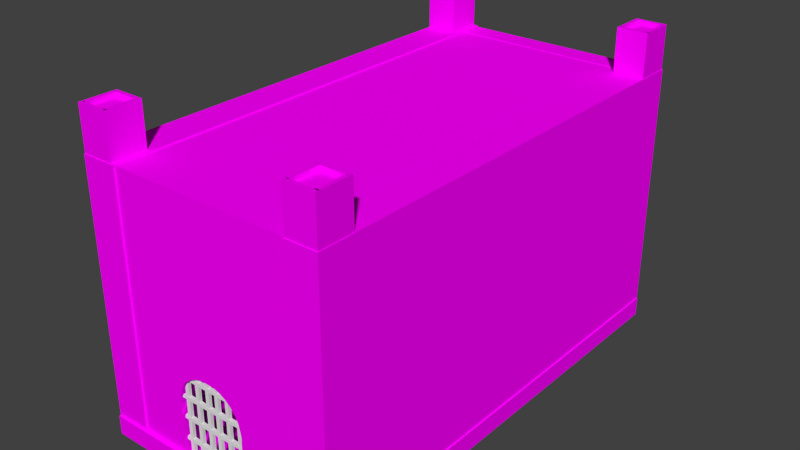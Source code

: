 # Source: Castle_2.blend  (saved by Blender 2.71.0; exported with 4.5.12 LTS)
import bpy
from mathutils import Matrix  # noqa: F401  (used for matrix-valued properties, if any)

bpy.ops.wm.read_factory_settings(use_empty=True)
scene = bpy.context.scene
scene.name = 'Scene'

# ---- collections
col_collection_1 = bpy.data.collections.new('Collection 1'); scene.collection.children.link(col_collection_1)

# ---- images (referenced by path relative to the original .blend; pixels are not part of the script)
import os
ASSET_DIR = os.environ.get("B2B_ASSET_DIR", "")  # directory of the original .blend (textures are referenced by path, not embedded)
HERE = os.path.dirname(os.path.abspath(__file__))  # packed textures are extracted next to this script under _unpacked/

def load_image(name, relpath, width, height, colorspace="sRGB"):
    """Load a texture the original file referenced (path relative to the .blend, or extracted next to this script)."""
    p = next((c for c in (os.path.join(HERE, relpath), os.path.join(ASSET_DIR, relpath)) if relpath and os.path.exists(c)), "")
    if p:
        img = bpy.data.images.load(p, check_existing=True)
        img.name = name
    else:  # same state as the original file: an image datablock whose file is absent (Cycles renders it pink)
        img = bpy.data.images.new(name, width, height)
        img.source = "FILE"
        img.filepath = "//" + (relpath or name)
    img.colorspace_settings.name = colorspace
    return img
img_weathered_wood_png = load_image('weathered wood.png', 'textures/weathered wood.png', 1024, 1024, 'sRGB')
img_stone_brick_png = load_image('stone brick.png', 'textures/stone brick.png', 1024, 1024, 'sRGB')
img_stained_cherry_wood_png = load_image('stained cherry wood.png', 'stained cherry wood.png', 1024, 1024, 'sRGB')
img_stone_brick_png_001 = load_image('stone brick.png.001', 'stone brick.png', 1024, 1024, 'sRGB')
img_stone_brick_png_002 = load_image('stone brick.png.002', 'stone brick.png', 1024, 1024, 'sRGB')
img_stained_cherry_wood_png_001 = load_image('stained cherry wood.png.001', 'stained cherry wood.png', 1024, 1024, 'sRGB')
img_stained_cherry_wood_png_002 = load_image('stained cherry wood.png.002', 'stained cherry wood.png', 1024, 1024, 'sRGB')
img_stained_cherry_wood_png_003 = load_image('stained cherry wood.png.003', 'stained cherry wood.png', 1024, 1024, 'sRGB')

# ---- materials (node trees are filled in below, after node groups)
mat_material_008 = bpy.data.materials.new('Material.008')
mat_material_008.alpha_threshold = 0.0
mat_material_008.roughness = 0.5
mat_material_008.line_color = (0.0, 0.0, 0.0, 1.0)
mat_material_009 = bpy.data.materials.new('Material.009')
mat_material_009.alpha_threshold = 0.0
mat_material_009.roughness = 0.5
mat_material_009.line_color = (0.0, 0.0, 0.0, 1.0)
mat_material_014 = bpy.data.materials.new('Material.014')
mat_material_014.alpha_threshold = 0.0
mat_material_014.roughness = 0.5
mat_material_014.line_color = (0.0, 0.0, 0.0, 1.0)
mat_material_005 = bpy.data.materials.new('Material.005')
mat_material_005.alpha_threshold = 0.0
mat_material_005.roughness = 0.5
mat_material_005.line_color = (0.0, 0.0, 0.0, 1.0)
mat_material_003 = bpy.data.materials.new('Material.003')
mat_material_003.alpha_threshold = 0.0
mat_material_003.roughness = 0.5
mat_material_003.line_color = (0.0, 0.0, 0.0, 1.0)
mat_material_001 = bpy.data.materials.new('Material.001')
mat_material_001.alpha_threshold = 0.0
mat_material_001.roughness = 0.5
mat_material_001.line_color = (0.0, 0.0, 0.0, 1.0)
mat_material_004 = bpy.data.materials.new('Material.004')
mat_material_004.alpha_threshold = 0.0
mat_material_004.roughness = 0.5
mat_material_004.line_color = (0.0, 0.0, 0.0, 1.0)
mat_material_006 = bpy.data.materials.new('Material.006')
mat_material_006.alpha_threshold = 0.0
mat_material_006.roughness = 0.5
mat_material_006.line_color = (0.0, 0.0, 0.0, 1.0)
mat_material_002 = bpy.data.materials.new('Material.002')
mat_material_002.alpha_threshold = 0.0
mat_material_002.roughness = 0.5
mat_material_002.line_color = (0.0, 0.0, 0.0, 1.0)
mat_material_007 = bpy.data.materials.new('Material.007')
mat_material_007.alpha_threshold = 0.0
mat_material_007.roughness = 0.5
mat_material_007.line_color = (0.0, 0.0, 0.0, 1.0)
mat_material_010 = bpy.data.materials.new('Material.010')
mat_material_010.alpha_threshold = 0.0
mat_material_010.roughness = 0.5
mat_material_010.line_color = (0.0, 0.0, 0.0, 1.0)
mat_material_013 = bpy.data.materials.new('Material.013')
mat_material_013.alpha_threshold = 0.0
mat_material_013.roughness = 0.5
mat_material_013.line_color = (0.0, 0.0, 0.0, 1.0)
mat_material_012 = bpy.data.materials.new('Material.012')
mat_material_012.alpha_threshold = 0.0
mat_material_012.roughness = 0.5
mat_material_012.line_color = (0.0, 0.0, 0.0, 1.0)
mat_material_011 = bpy.data.materials.new('Material.011')
mat_material_011.alpha_threshold = 0.0
mat_material_011.roughness = 0.5
mat_material_011.line_color = (0.0, 0.0, 0.0, 1.0)

# ---- material node trees
mat_material_008.use_nodes = True; mat_material_008.node_tree.nodes.clear()
_N = mat_material_008.node_tree.nodes; _L = mat_material_008.node_tree.links
n0 = _N.new('ShaderNodeOutputMaterial'); n0.name = 'Material Output'; n0.location = (300, 300)
n0.width = 120
n1 = _N.new('ShaderNodeBsdfDiffuse'); n1.name = 'Diffuse BSDF'; n1.location = (10, 300)
_L.new(n1.outputs[0], n0.inputs[0])
n0.is_active_output = True
mat_material_009.use_nodes = True; mat_material_009.node_tree.nodes.clear()
_N = mat_material_009.node_tree.nodes; _L = mat_material_009.node_tree.links
n0 = _N.new('ShaderNodeOutputMaterial'); n0.name = 'Material Output'; n0.location = (300, 300)
n0.width = 120
n1 = _N.new('ShaderNodeBsdfDiffuse'); n1.name = 'Diffuse BSDF'; n1.location = (10, 300)
n2 = _N.new('ShaderNodeTexImage'); n2.name = 'Image Texture'; n2.location = (-190, 300)
n2.width = 150
n2.image = img_weathered_wood_png
_L.new(n1.outputs[0], n0.inputs[0])
_L.new(n2.outputs[0], n1.inputs[0])
n0.is_active_output = True
mat_material_014.use_nodes = True; mat_material_014.node_tree.nodes.clear()
_N = mat_material_014.node_tree.nodes; _L = mat_material_014.node_tree.links
n0 = _N.new('ShaderNodeOutputMaterial'); n0.name = 'Material Output'; n0.location = (300, 300)
n0.width = 120
n1 = _N.new('ShaderNodeBsdfDiffuse'); n1.name = 'Diffuse BSDF'; n1.location = (10, 300)
n2 = _N.new('ShaderNodeTexImage'); n2.name = 'Image Texture'; n2.location = (-190, 300)
n2.width = 150
n2.image = img_stone_brick_png
_L.new(n1.outputs[0], n0.inputs[0])
_L.new(n2.outputs[0], n1.inputs[0])
n0.is_active_output = True
mat_material_005.use_nodes = True; mat_material_005.node_tree.nodes.clear()
_N = mat_material_005.node_tree.nodes; _L = mat_material_005.node_tree.links
n0 = _N.new('ShaderNodeOutputMaterial'); n0.name = 'Material Output'; n0.location = (300, 300)
n0.width = 120
n1 = _N.new('ShaderNodeBsdfDiffuse'); n1.name = 'Diffuse BSDF'; n1.location = (10, 300)
n2 = _N.new('ShaderNodeTexImage'); n2.name = 'Image Texture'; n2.location = (-190, 300)
n2.width = 150
n2.image = img_stone_brick_png
_L.new(n1.outputs[0], n0.inputs[0])
_L.new(n2.outputs[0], n1.inputs[0])
n0.is_active_output = True
mat_material_003.use_nodes = True; mat_material_003.node_tree.nodes.clear()
_N = mat_material_003.node_tree.nodes; _L = mat_material_003.node_tree.links
n0 = _N.new('ShaderNodeOutputMaterial'); n0.name = 'Material Output'; n0.location = (300, 300)
n0.width = 120
n1 = _N.new('ShaderNodeBsdfDiffuse'); n1.name = 'Diffuse BSDF'; n1.location = (10, 300)
n2 = _N.new('ShaderNodeTexImage'); n2.name = 'Image Texture'; n2.location = (-190, 300)
n2.width = 150
n2.image = img_stone_brick_png
_L.new(n1.outputs[0], n0.inputs[0])
_L.new(n2.outputs[0], n1.inputs[0])
n0.is_active_output = True
mat_material_001.use_nodes = True; mat_material_001.node_tree.nodes.clear()
_N = mat_material_001.node_tree.nodes; _L = mat_material_001.node_tree.links
n0 = _N.new('ShaderNodeOutputMaterial'); n0.name = 'Material Output'; n0.location = (300, 300)
n0.width = 120
n1 = _N.new('ShaderNodeBsdfDiffuse'); n1.name = 'Diffuse BSDF'; n1.location = (10, 300)
n2 = _N.new('ShaderNodeTexImage'); n2.name = 'Image Texture'; n2.location = (-190, 300)
n2.width = 150
n2.image = img_stained_cherry_wood_png
_L.new(n1.outputs[0], n0.inputs[0])
_L.new(n2.outputs[0], n1.inputs[0])
n0.is_active_output = True
mat_material_004.use_nodes = True; mat_material_004.node_tree.nodes.clear()
_N = mat_material_004.node_tree.nodes; _L = mat_material_004.node_tree.links
n0 = _N.new('ShaderNodeOutputMaterial'); n0.name = 'Material Output'; n0.location = (300, 300)
n0.width = 120
n1 = _N.new('ShaderNodeBsdfDiffuse'); n1.name = 'Diffuse BSDF'; n1.location = (10, 300)
n2 = _N.new('ShaderNodeTexImage'); n2.name = 'Image Texture'; n2.location = (-190, 300)
n2.width = 150
n2.image = img_stone_brick_png_001
_L.new(n1.outputs[0], n0.inputs[0])
_L.new(n2.outputs[0], n1.inputs[0])
n0.is_active_output = True
mat_material_006.use_nodes = True; mat_material_006.node_tree.nodes.clear()
_N = mat_material_006.node_tree.nodes; _L = mat_material_006.node_tree.links
n0 = _N.new('ShaderNodeOutputMaterial'); n0.name = 'Material Output'; n0.location = (300, 300)
n0.width = 120
n1 = _N.new('ShaderNodeBsdfDiffuse'); n1.name = 'Diffuse BSDF'; n1.location = (10, 300)
n2 = _N.new('ShaderNodeTexImage'); n2.name = 'Image Texture'; n2.location = (-190, 300)
n2.width = 150
n2.image = img_stone_brick_png_002
_L.new(n1.outputs[0], n0.inputs[0])
_L.new(n2.outputs[0], n1.inputs[0])
n0.is_active_output = True
mat_material_002.use_nodes = True; mat_material_002.node_tree.nodes.clear()
_N = mat_material_002.node_tree.nodes; _L = mat_material_002.node_tree.links
n0 = _N.new('ShaderNodeOutputMaterial'); n0.name = 'Material Output'; n0.location = (300, 300)
n0.width = 120
n1 = _N.new('ShaderNodeBsdfDiffuse'); n1.name = 'Diffuse BSDF'; n1.location = (10, 300)
n2 = _N.new('ShaderNodeTexImage'); n2.name = 'Image Texture'; n2.location = (-190, 300)
n2.width = 150
n2.image = img_stained_cherry_wood_png_001
_L.new(n1.outputs[0], n0.inputs[0])
_L.new(n2.outputs[0], n1.inputs[0])
n0.is_active_output = True
mat_material_007.use_nodes = True; mat_material_007.node_tree.nodes.clear()
_N = mat_material_007.node_tree.nodes; _L = mat_material_007.node_tree.links
n0 = _N.new('ShaderNodeOutputMaterial'); n0.name = 'Material Output'; n0.location = (300, 300)
n0.width = 120
n1 = _N.new('ShaderNodeBsdfDiffuse'); n1.name = 'Diffuse BSDF'; n1.location = (10, 300)
n2 = _N.new('ShaderNodeTexImage'); n2.name = 'Image Texture'; n2.location = (-190, 300)
n2.width = 150
n2.image = img_stained_cherry_wood_png_002
_L.new(n1.outputs[0], n0.inputs[0])
_L.new(n2.outputs[0], n1.inputs[0])
n0.is_active_output = True
mat_material_010.use_nodes = True; mat_material_010.node_tree.nodes.clear()
_N = mat_material_010.node_tree.nodes; _L = mat_material_010.node_tree.links
n0 = _N.new('ShaderNodeOutputMaterial'); n0.name = 'Material Output'; n0.location = (300, 300)
n0.width = 120
n1 = _N.new('ShaderNodeBsdfDiffuse'); n1.name = 'Diffuse BSDF'; n1.location = (10, 300)
n2 = _N.new('ShaderNodeTexImage'); n2.name = 'Image Texture'; n2.location = (-190, 300)
n2.width = 150
n2.image = img_stained_cherry_wood_png_003
_L.new(n1.outputs[0], n0.inputs[0])
_L.new(n2.outputs[0], n1.inputs[0])
n0.is_active_output = True
mat_material_013.use_nodes = True; mat_material_013.node_tree.nodes.clear()
_N = mat_material_013.node_tree.nodes; _L = mat_material_013.node_tree.links
n0 = _N.new('ShaderNodeOutputMaterial'); n0.name = 'Material Output'; n0.location = (300, 300)
n0.width = 120
n1 = _N.new('ShaderNodeBsdfDiffuse'); n1.name = 'Diffuse BSDF'; n1.location = (10, 300)
n2 = _N.new('ShaderNodeTexImage'); n2.name = 'Image Texture'; n2.location = (-190, 300)
n2.width = 150
n2.image = img_stone_brick_png
_L.new(n1.outputs[0], n0.inputs[0])
_L.new(n2.outputs[0], n1.inputs[0])
n0.is_active_output = True
mat_material_012.use_nodes = True; mat_material_012.node_tree.nodes.clear()
_N = mat_material_012.node_tree.nodes; _L = mat_material_012.node_tree.links
n0 = _N.new('ShaderNodeOutputMaterial'); n0.name = 'Material Output'; n0.location = (300, 300)
n0.width = 120
n1 = _N.new('ShaderNodeBsdfDiffuse'); n1.name = 'Diffuse BSDF'; n1.location = (10, 300)
n2 = _N.new('ShaderNodeTexImage'); n2.name = 'Image Texture'; n2.location = (-190, 300)
n2.width = 150
n2.image = img_stone_brick_png
_L.new(n1.outputs[0], n0.inputs[0])
_L.new(n2.outputs[0], n1.inputs[0])
n0.is_active_output = True
mat_material_011.use_nodes = True; mat_material_011.node_tree.nodes.clear()
_N = mat_material_011.node_tree.nodes; _L = mat_material_011.node_tree.links
n0 = _N.new('ShaderNodeOutputMaterial'); n0.name = 'Material Output'; n0.location = (300, 300)
n0.width = 120
n1 = _N.new('ShaderNodeBsdfDiffuse'); n1.name = 'Diffuse BSDF'; n1.location = (10, 300)
n2 = _N.new('ShaderNodeTexImage'); n2.name = 'Image Texture'; n2.location = (-190, 300)
n2.width = 150
n2.image = img_stone_brick_png
_L.new(n1.outputs[0], n0.inputs[0])
_L.new(n2.outputs[0], n1.inputs[0])
n0.is_active_output = True

# ---- world
world_world = bpy.data.worlds.new('World'); scene.world = world_world
world_world.color = (0.05088, 0.05088, 0.05088)
world_world.use_sun_shadow = False
world_world.sun_shadow_jitter_overblur = 0.0
world_world.cycles.sampling_method = 'MANUAL'
world_world.cycles.sample_map_resolution = 256

# ---- meshes
me_plane_002 = bpy.data.meshes.new('Plane.002')
me_plane_002.from_pydata([(-45.91, -0.7767, -0.05215), (-45.91, -0.7767, 0.002893), (0.9715, -0.7767, -0.05215), (0.9715, -0.7767, 0.002893), (-45.91, -0.7204, -0.05215), (-45.91, -0.7204, 0.002893), (0.9715, -0.7204, -0.05215), (0.9715, -0.7204, 0.002893), (-45.91, -0.4136, -0.05215), (-45.91, -0.4136, 0.002893), (0.9715, -0.4136, -0.05215), (0.9715, -0.4136, 0.002893), (-45.91, -0.3573, -0.05215), (-45.91, -0.3573, 0.002893), (0.9715, -0.3573, -0.05215), (0.9715, -0.3573, 0.002893), (-45.91, -0.0687, -0.05215), (-45.91, -0.0687, 0.002893), (0.9715, -0.0687, -0.05215), (0.9715, -0.0687, 0.002893), (-45.91, -0.01233, -0.05215), (-45.91, -0.01233, 0.002893), (0.9715, -0.01233, -0.05215), (0.9715, -0.01233, 0.002893), (-45.91, 0.2578, -0.05215), (-45.91, 0.2578, 0.002893), (0.9715, 0.2578, -0.05215), (0.9715, 0.2578, 0.002893), (-45.91, 0.3142, -0.05215), (-45.91, 0.3142, 0.002893), (0.9715, 0.3142, -0.05215), (0.9715, 0.3142, 0.002893), (-45.91, 0.5875, -0.05215), (-45.91, 0.5875, 0.002893), (0.9715, 0.5875, -0.05215), (0.9715, 0.5875, 0.002893), (-45.91, 0.6439, -0.05215), (-45.91, 0.6439, 0.002893), (0.9715, 0.6439, -0.05215), (0.9715, 0.6439, 0.002893), (-45.91, 0.9408, -0.05215), (-45.91, 0.9408, 0.002893), (0.9715, 0.9408, -0.05215), (0.9715, 0.9408, 0.002893), (-45.91, 0.9972, -0.05215), (-45.91, 0.9972, 0.002893), (0.9715, 0.9972, -0.05215), (0.9715, 0.9972, 0.002893), (1.0, -1.0, 0.0), (-1.0, -1.0, 0.0), (1.0, 1.0, 0.0), (-1.0, 1.0, 0.0), (1.0, -1.0, -0.05214), (-1.0, -1.0, -0.05214), (1.0, 1.0, -0.05214), (-1.0, 1.0, -0.05214), (-5.494, -1.0, 7.648e-10), (-7.494, -1.0, -7.648e-10), (-5.494, 1.0, 7.648e-10), (-7.494, 1.0, -7.648e-10), (-5.494, -1.0, -0.05214), (-7.494, -1.0, -0.05214), (-5.494, 1.0, -0.05214), (-7.494, 1.0, -0.05214), (-12.14, -1.0, 7.648e-10), (-14.14, -1.0, -7.648e-10), (-12.14, 1.0, 7.648e-10), (-14.14, 1.0, -7.648e-10), (-12.14, -1.0, -0.05214), (-14.14, -1.0, -0.05214), (-12.14, 1.0, -0.05214), (-14.14, 1.0, -0.05214), (-18.63, -1.0, -3.437e-09), (-20.63, -1.0, -6.497e-09), (-18.63, 1.0, -3.437e-09), (-20.63, 1.0, -6.496e-09), (-18.63, -1.0, -0.05214), (-20.63, -1.0, -0.05214), (-18.63, 1.0, -0.05214), (-20.63, 1.0, -0.05214), (-24.34, -1.0, 7.648e-10), (-26.34, -1.0, -7.648e-10), (-24.34, 1.0, 7.648e-10), (-26.34, 1.0, -7.648e-10), (-24.34, -1.0, -0.05214), (-26.34, -1.0, -0.05214), (-24.34, 1.0, -0.05214), (-26.34, 1.0, -0.05214), (-30.83, -1.0, -3.437e-09), (-32.83, -1.0, -6.497e-09), (-30.83, 1.0, -3.437e-09), (-32.83, 1.0, -6.496e-09), (-30.83, -1.0, -0.05214), (-32.83, -1.0, -0.05214), (-30.83, 1.0, -0.05214), (-32.83, 1.0, -0.05214), (-37.48, -1.0, -8.519e-09), (-39.48, -1.0, -1.158e-08), (-37.48, 1.0, -8.519e-09), (-39.48, 1.0, -1.158e-08), (-37.48, -1.0, -0.05214), (-39.48, -1.0, -0.05214), (-37.48, 1.0, -0.05214), (-39.48, 1.0, -0.05214), (-43.97, -1.0, -1.769e-08), (-45.97, -1.0, -2.228e-08), (-43.97, 1.0, -1.769e-08), (-45.97, 1.0, -2.228e-08), (-43.97, -1.0, -0.05214), (-45.97, -1.0, -0.05214), (-43.97, 1.0, -0.05214), (-45.97, 1.0, -0.05214)], [], [(1, 3, 2, 0), (5, 4, 6, 7), (3, 1, 5, 7), (1, 0, 4, 5), (2, 3, 7, 6), (0, 2, 6, 4), (9, 11, 10, 8), (13, 12, 14, 15), (11, 9, 13, 15), (9, 8, 12, 13), (10, 11, 15, 14), (8, 10, 14, 12), (17, 19, 18, 16), (21, 20, 22, 23), (19, 17, 21, 23), (17, 16, 20, 21), (18, 19, 23, 22), (16, 18, 22, 20), (25, 27, 26, 24), (29, 28, 30, 31), (27, 25, 29, 31), (25, 24, 28, 29), (26, 27, 31, 30), (24, 26, 30, 28), (33, 35, 34, 32), (37, 36, 38, 39), (35, 33, 37, 39), (33, 32, 36, 37), (34, 35, 39, 38), (32, 34, 38, 36), (41, 43, 42, 40), (45, 44, 46, 47), (43, 41, 45, 47), (41, 40, 44, 45), (42, 43, 47, 46), (40, 42, 46, 44), (49, 51, 50, 48), (53, 52, 54, 55), (50, 51, 55, 54), (48, 50, 54, 52), (51, 49, 53, 55), (49, 48, 52, 53), (57, 59, 58, 56), (61, 60, 62, 63), (58, 59, 63, 62), (56, 58, 62, 60), (59, 57, 61, 63), (57, 56, 60, 61), (65, 67, 66, 64), (69, 68, 70, 71), (66, 67, 71, 70), (64, 66, 70, 68), (67, 65, 69, 71), (65, 64, 68, 69), (73, 75, 74, 72), (77, 76, 78, 79), (74, 75, 79, 78), (72, 74, 78, 76), (75, 73, 77, 79), (73, 72, 76, 77), (81, 83, 82, 80), (85, 84, 86, 87), (82, 83, 87, 86), (80, 82, 86, 84), (83, 81, 85, 87), (81, 80, 84, 85), (89, 91, 90, 88), (93, 92, 94, 95), (90, 91, 95, 94), (88, 90, 94, 92), (91, 89, 93, 95), (89, 88, 92, 93), (97, 99, 98, 96), (101, 100, 102, 103), (98, 99, 103, 102), (96, 98, 102, 100), (99, 97, 101, 103), (97, 96, 100, 101), (105, 107, 106, 104), (109, 108, 110, 111), (106, 107, 111, 110), (104, 106, 110, 108), (107, 105, 109, 111), (105, 104, 108, 109)])
_uv = me_plane_002.uv_layers.new(name='UVMap')
_uv.uv.foreach_set('vector', [0.4044, 4.181, 0.3915, 1.506e-05, 0.3964, 0.0, 0.4093, 4.181, 0.2674, 1.565e-05, 0.2723, 0.0, 0.2851, 4.181, 0.2802, 4.181, 0.09428, 0.0, 0.1071, 4.181, 0.1021, 4.181, 0.08926, 1.543e-05, 0.8438, 0.8994, 0.8389, 0.8994, 0.8389, 0.8944, 0.8438, 0.8944, 0.7897, 0.8944, 0.7946, 0.8944, 0.7946, 0.8994, 0.7897, 0.8994, 0.02288, 0.0, 0.0357, 4.181, 0.03068, 4.181, 0.01785, 1.531e-05, 0.3334, 4.181, 0.3206, 1.506e-05, 0.3255, 0.0, 0.3383, 4.181, 0.2142, 1.531e-05, 0.2191, 0.0, 0.2319, 4.181, 0.227, 4.181, 0.2014, 0.0, 0.2142, 4.181, 0.2092, 4.181, 0.1964, 1.54e-05, 0.8192, 0.8944, 0.8241, 0.8944, 0.8241, 0.8994, 0.8192, 0.8994, 0.8044, 0.8994, 0.7995, 0.8994, 0.7995, 0.8944, 0.8044, 0.8944, 0.005026, 0.0, 0.01785, 4.181, 0.01283, 4.181, 0.0, 1.633e-05, 0.3512, 4.181, 0.3383, 1.507e-05, 0.3432, 0.0, 0.3561, 4.181, 0.3738, 1.531e-05, 0.3787, 0.0, 0.3915, 4.181, 0.3866, 4.181, 0.1478, 0.0, 0.1607, 4.181, 0.1556, 4.181, 0.1428, 1.542e-05, 0.8389, 0.8994, 0.834, 0.8994, 0.834, 0.8944, 0.8389, 0.8944, 0.7946, 0.8944, 0.7995, 0.8944, 0.7995, 0.8994, 0.7946, 0.8994, 0.07643, 0.0, 0.08926, 4.181, 0.08423, 4.181, 0.0714, 1.633e-05, 0.3157, 4.181, 0.3029, 1.506e-05, 0.3078, 0.0, 0.3206, 4.181, 0.3561, 1.531e-05, 0.361, 0.0, 0.3738, 4.181, 0.3689, 4.181, 0.1121, 0.0, 0.125, 4.181, 0.1199, 4.181, 0.1071, 1.542e-05, 0.8291, 0.8944, 0.834, 0.8944, 0.834, 0.8994, 0.8291, 0.8994, 0.8045, 0.8944, 0.8094, 0.8944, 0.8094, 0.8994, 0.8044, 0.8994, 0.04073, 0.0, 0.05355, 4.181, 0.04853, 4.181, 0.0357, 1.497e-05, 0.298, 4.181, 0.2851, 1.506e-05, 0.2901, 0.0, 0.3029, 4.181, 0.2497, 1.565e-05, 0.2546, 0.0, 0.2674, 4.181, 0.2625, 4.181, 0.1835, 0.0, 0.1964, 4.181, 0.1913, 4.181, 0.1785, 1.559e-05, 0.829, 0.8994, 0.8241, 0.8994, 0.8242, 0.8944, 0.8291, 0.8944, 0.8094, 0.8944, 0.8143, 0.8944, 0.8143, 0.8994, 0.8094, 0.8994, 0.13, 0.0, 0.1428, 4.181, 0.1378, 4.181, 0.125, 1.497e-05, 0.4221, 4.181, 0.4093, 1.508e-05, 0.4142, 0.0, 0.427, 4.181, 0.2319, 1.565e-05, 0.2369, 0.0, 0.2497, 4.181, 0.2448, 4.181, 0.1657, 0.0, 0.1785, 4.181, 0.1735, 4.181, 0.1607, 1.542e-05, 0.8143, 0.8944, 0.8192, 0.8944, 0.8192, 0.8994, 0.8143, 0.8994, 0.7897, 0.8994, 0.7848, 0.8994, 0.7848, 0.8944, 0.7897, 0.8944, 0.05858, 0.0, 0.0714, 4.181, 0.06638, 4.181, 0.05355, 1.497e-05, 0.9636, 0.1783, 0.7853, 0.1789, 0.7848, 0.0005476, 0.9631, 5.102e-07, 0.7842, 0.5366, 0.7848, 0.715, 0.6064, 0.7155, 0.6059, 0.5372, 0.9694, 0.8938, 0.9688, 0.7155, 0.9735, 0.7155, 0.974, 0.8938, 0.9694, 0.1789, 0.9688, 0.0005476, 0.9735, 0.0005333, 0.974, 0.1789, 0.974, 0.3578, 0.9735, 0.5361, 0.9688, 0.5361, 0.9694, 0.3578, 0.9746, 0.3572, 0.974, 0.1789, 0.9787, 0.1789, 0.9792, 0.3572, 0.9636, 0.8938, 0.7853, 0.8944, 0.7848, 0.716, 0.9631, 0.7155, 0.7842, 0.1789, 0.7848, 0.3572, 0.6064, 0.3578, 0.6059, 0.1794, 0.9798, 0.1789, 0.9792, 0.0005467, 0.9839, 0.0005324, 0.9844, 0.1789, 0.9694, 0.7144, 0.9688, 0.5361, 0.9735, 0.5361, 0.974, 0.7144, 0.9798, 0.5361, 0.9792, 0.3578, 0.9839, 0.3578, 0.9844, 0.5361, 0.9746, 0.5361, 0.974, 0.3578, 0.9787, 0.3578, 0.9792, 0.5361, 0.9636, 0.715, 0.7853, 0.7155, 0.7848, 0.5372, 0.9631, 0.5366, 0.7848, 0.716, 0.7842, 0.8944, 0.6059, 0.8938, 0.6064, 0.7155, 0.9902, 0.3572, 0.9896, 0.1789, 0.9943, 0.1789, 0.9948, 0.3572, 0.9642, 0.715, 0.9636, 0.5366, 0.9683, 0.5366, 0.9688, 0.715, 0.9896, 0.7155, 0.9891, 0.8938, 0.9844, 0.8938, 0.985, 0.7155, 0.9694, 0.3572, 0.9688, 0.1789, 0.9735, 0.1789, 0.974, 0.3572, 0.6053, 0.8944, 0.427, 0.8938, 0.4276, 0.7155, 0.6059, 0.716, 0.7848, 0.3583, 0.7842, 0.5366, 0.6059, 0.5361, 0.6064, 0.3578, 0.9948, 0.7144, 0.9954, 0.5361, 1.0, 0.5361, 0.9995, 0.7144, 0.9896, 0.5361, 0.9891, 0.7144, 0.9844, 0.7144, 0.985, 0.5361, 0.9954, 0.5361, 0.9948, 0.3578, 0.9995, 0.3578, 1.0, 0.5361, 0.9642, 0.5361, 0.9636, 0.3578, 0.9683, 0.3578, 0.9688, 0.5361, 0.9636, 0.1794, 0.9631, 0.3578, 0.7848, 0.3572, 0.7853, 0.1789, 0.6059, 0.715, 0.4276, 0.7155, 0.427, 0.5372, 0.6053, 0.5366, 0.985, 0.5361, 0.9844, 0.3578, 0.9891, 0.3578, 0.9896, 0.5361, 0.9902, 0.5361, 0.9896, 0.3578, 0.9943, 0.3578, 0.9948, 0.5361, 0.9902, 0.8938, 0.9896, 0.7155, 0.9943, 0.7155, 0.9948, 0.8938, 0.9798, 0.8938, 0.9792, 0.7155, 0.9839, 0.7155, 0.9844, 0.8938, 0.6059, 0.5361, 0.4276, 0.5366, 0.427, 0.3583, 0.6053, 0.3578, 0.7842, 5.102e-07, 0.7848, 0.1783, 0.6064, 0.1789, 0.6059, 0.0005481, 0.974, 0.1789, 0.9746, 0.0005333, 0.9792, 0.0005469, 0.9787, 0.1789, 0.985, 0.3572, 0.9844, 0.1789, 0.9891, 0.1789, 0.9896, 0.3572, 0.9792, 0.7155, 0.9787, 0.8938, 0.974, 0.8938, 0.9746, 0.7155, 0.9798, 0.3572, 0.9792, 0.1789, 0.9839, 0.1789, 0.9844, 0.3572, 0.9631, 0.5366, 0.7848, 0.5361, 0.7853, 0.3578, 0.9636, 0.3583, 0.6059, 0.1794, 0.6053, 0.3578, 0.427, 0.3572, 0.4276, 0.1789, 0.985, 0.1789, 0.9844, 0.0005483, 0.9891, 0.0005337, 0.9896, 0.1789, 0.9902, 0.1789, 0.9896, 0.0005467, 0.9943, 0.0005325, 0.9948, 0.1789, 0.9792, 0.5361, 0.9787, 0.7144, 0.974, 0.7144, 0.9746, 0.5361, 0.9792, 0.7144, 0.9798, 0.5361, 0.9844, 0.5361, 0.9839, 0.7144, 0.6064, 1.073, 0.6059, 0.8949, 0.7842, 0.8944, 0.7848, 1.073, 0.6059, 0.0005473, 0.6053, 0.1789, 0.427, 0.1783, 0.4276, 0.0, 0.9636, 0.8938, 0.9642, 0.7155, 0.9688, 0.7155, 0.9683, 0.8938, 0.9902, 0.7144, 0.9896, 0.5361, 0.9943, 0.5361, 0.9948, 0.7144, 0.9688, 0.1789, 0.9683, 0.3572, 0.9636, 0.3572, 0.9642, 0.1789, 0.9642, 0.1789, 0.9636, 0.0005477, 0.9683, 0.0005335, 0.9688, 0.1789])
me_plane_002.materials.append(mat_material_008)
me_plane_002.materials.append(mat_material_009)
me_plane_002.use_remesh_preserve_volume = False
me_plane_002.use_remesh_preserve_attributes = False
me_plane_002.use_mirror_vertex_groups = False
me_plane_002.update()
me_plane_012 = bpy.data.meshes.new('Plane.012')
me_plane_012.from_pydata([(1.0, -1.0, 0.0), (-1.0, -1.0, 0.0), (1.0, 1.0, 0.0), (-1.0, 1.0, 0.0), (1.0, -1.0, 0.3318), (-1.0, -1.0, 0.3318), (1.0, 1.0, 0.3318), (-1.0, 1.0, 0.3318), (1.168, 1.155, -2.938), (1.168, 1.155, 0.6471), (-1.11, 1.155, -2.938), (-1.11, 1.155, 0.6471), (1.168, 0.9075, -2.938), (1.168, 0.9075, 0.6471), (-1.11, 0.9075, -2.938), (-1.11, 0.9075, 0.6471), (1.189, 0.923, -2.938), (1.189, 0.923, 0.6471), (1.189, -1.022, -2.938), (1.189, -1.022, 0.6471), (0.9062, 0.923, -2.938), (0.9062, 0.923, 0.6471), (0.9062, -1.022, -2.938), (0.9062, -1.022, 0.6471), (-0.8317, 0.923, -2.938), (-0.8317, 0.923, 0.6471), (-0.8317, -1.022, -2.938), (-0.8317, -1.022, 0.6471), (-1.115, 0.923, -2.938), (-1.115, 0.923, 0.6471), (-1.115, -1.022, -2.938), (-1.11, -0.9355, 0.6471), (1.191, -0.9355, -2.938), (1.191, -0.9355, 0.6471), (-1.11, -0.9355, -2.938), (1.191, -1.183, -2.938), (1.191, -1.183, 0.6471), (-1.11, -1.183, -2.938), (-1.11, -1.183, 0.6471)], [], [(1, 3, 2, 0), (5, 4, 6, 7), (2, 3, 7, 6), (0, 2, 6, 4), (3, 1, 5, 7), (1, 0, 4, 5), (9, 11, 10, 8), (13, 12, 14, 15), (9, 8, 12, 13), (10, 11, 15, 14), (8, 10, 14, 12), (11, 9, 13, 15), (17, 19, 18, 16), (21, 20, 22, 23), (17, 16, 20, 21), (18, 19, 23, 22), (16, 18, 22, 20), (19, 17, 21, 23), (25, 27, 26, 24), (29, 28, 30, 31), (25, 24, 28, 29), (26, 27, 31, 30), (24, 26, 30, 28), (27, 25, 29, 31), (36, 35, 37, 38), (33, 32, 35, 36), (32, 34, 37, 35), (33, 31, 34, 32), (34, 31, 38, 37), (31, 33, 36, 38)])
_uv = me_plane_012.uv_layers.new(name='UVMap')
_uv.uv.foreach_set('vector', [0.8882, 0.95, 0.6813, 0.9507, 0.6806, 0.7437, 0.8875, 0.7431, 0.2386, 0.7431, 0.2392, 0.95, 0.03227, 0.9507, 0.03164, 0.7437, 0.6806, 0.7432, 0.68, 0.9501, 0.6457, 0.95, 0.6463, 0.7431, 0.5126, 0.7431, 0.5132, 0.95, 0.4789, 0.9501, 0.4783, 0.7432, 0.9477, 0.7426, 0.9483, 0.9495, 0.914, 0.9496, 0.9134, 0.7427, 0.5476, 0.7431, 0.5482, 0.9499, 0.5138, 0.95, 0.5132, 0.7432, 0.2392, 0.3723, 0.4748, 0.3716, 0.4759, 0.7425, 0.2403, 0.7432, 0.4783, 0.3709, 0.4794, 0.0, 0.7151, 0.0007231, 0.7139, 0.3716, 0.9716, 0.7426, 0.9705, 0.3717, 0.9961, 0.3716, 0.9972, 0.7425, 0.9989, 0.0001057, 1.0, 0.371, 0.9744, 0.3711, 0.9733, 0.0001842, 0.5482, 0.9788, 0.5489, 0.7431, 0.5745, 0.7432, 0.5738, 0.9789, 0.6201, 0.9789, 0.6193, 0.7432, 0.6449, 0.7431, 0.6457, 0.9788, 0.883, 0.7425, 0.6818, 0.7431, 0.6806, 0.3722, 0.8818, 0.3716, 0.4794, 0.7431, 0.4783, 0.3722, 0.6795, 0.3716, 0.6806, 0.7425, 0.0, 0.7425, 0.001138, 0.3716, 0.03041, 0.3717, 0.02927, 0.7426, 0.9145, 0.7426, 0.9134, 0.3717, 0.9426, 0.3716, 0.9438, 0.7425, 0.2392, 0.9444, 0.2398, 0.7432, 0.2691, 0.7433, 0.2685, 0.9445, 0.4466, 0.9445, 0.446, 0.7433, 0.4753, 0.7432, 0.4759, 0.9444, 0.2392, 0.7425, 0.03797, 0.7431, 0.03684, 0.3722, 0.2381, 0.3716, 0.7162, 0.3716, 0.7151, 0.0007231, 0.9163, 0.0001057, 0.9085, 0.371, 0.883, 0.7425, 0.8841, 0.3716, 0.9134, 0.3717, 0.9122, 0.7426, 0.9465, 0.0001976, 0.9454, 0.3711, 0.9163, 0.371, 0.9173, 0.0001057, 0.6187, 0.7431, 0.6193, 0.9443, 0.5901, 0.9444, 0.5894, 0.7432, 0.446, 0.7432, 0.4454, 0.9444, 0.4161, 0.9443, 0.4172, 0.752, 0.0, 0.3709, 0.001138, 0.0, 0.2392, 0.0007303, 0.2381, 0.3716, 0.9449, 0.7426, 0.9438, 0.3717, 0.9694, 0.3716, 0.9705, 0.7425, 0.9491, 0.9807, 0.9483, 0.7427, 0.9739, 0.7426, 0.9747, 0.9806, 0.2392, 0.0007125, 0.4771, 0.0, 0.4783, 0.3709, 0.2403, 0.3716, 0.9721, 0.0001057, 0.9733, 0.371, 0.9477, 0.3711, 0.9465, 0.0001843, 0.0007303, 0.9807, 0.0, 0.7427, 0.0256, 0.7426, 0.02633, 0.9806])
me_plane_012.materials.append(mat_material_014)
me_plane_012.use_remesh_preserve_volume = False
me_plane_012.use_remesh_preserve_attributes = False
me_plane_012.use_mirror_vertex_groups = False
me_plane_012.update()
me_plane_004 = bpy.data.meshes.new('Plane.004')
me_plane_004.from_pydata([(0.7642, -0.7312, -2.029e-08), (-0.6193, -0.7312, -2.029e-08), (0.7642, 0.6371, 2.74e-08), (-0.6193, 0.6371, 2.74e-08), (0.7642, -0.6268, -0.1272), (-0.6193, -0.6268, -0.1272), (0.7642, 0.559, -0.1272), (-0.6193, 0.559, -0.1272)], [], [(1, 3, 2, 0), (5, 4, 6, 7), (0, 2, 6, 4), (3, 1, 5, 7), (1, 0, 4, 5), (2, 3, 7, 6)])
_uv = me_plane_004.uv_layers.new(name='UVMap')
_uv.uv.foreach_set('vector', [0.5, 0.504, 0.001546, 0.5055, 0.0, 0.001529, 0.4985, 0.0, 0.538, 0.5041, 0.5396, 0.0001166, 0.9715, 0.001442, 0.97, 0.5054, 0.4538, 1.004, 0.4522, 0.5055, 0.4987, 0.5338, 0.5, 0.9658, 0.5478, 0.5055, 0.5462, 1.004, 0.5, 0.9658, 0.5013, 0.5338, 0.5, 0.504, 0.5015, 0.0, 0.5396, 0.0001166, 0.538, 0.5041, 1.0, 0.001529, 0.9985, 0.5055, 0.97, 0.5054, 0.9715, 0.001442])
me_plane_004.materials.append(mat_material_005)
me_plane_004.use_remesh_preserve_volume = False
me_plane_004.use_remesh_preserve_attributes = False
me_plane_004.use_mirror_vertex_groups = False
me_plane_004.update()
me_plane_001 = bpy.data.meshes.new('Plane.001')
me_plane_001.from_pydata([(1.0, -1.0, 0.0), (-0.4058, -1.0, -4.486e-08), (1.0, 1.611, 0.0), (-0.4058, 1.611, -4.486e-08), (1.0, -1.0, 0.1989), (-0.4058, -1.0, 0.1989), (1.0, 1.611, 0.1989), (-0.4058, 1.611, 0.1989)], [], [(1, 3, 2, 0), (5, 4, 6, 7), (3, 1, 5, 7), (1, 0, 4, 5), (2, 3, 7, 6), (0, 2, 6, 4)])
_uv = me_plane_001.uv_layers.new(name='UVMap')
_uv.uv.foreach_set('vector', [0.4128, 0.7592, 0.4104, 0.001252, 0.8185, 0.0, 0.8209, 0.758, 0.4104, 0.758, 0.002325, 0.7592, 0.0, 0.001252, 0.4081, 0.0, 0.8786, 0.0, 0.8809, 0.758, 0.8232, 0.7581, 0.8209, 0.000177, 0.9987, 0.4083, 1.0, 0.8164, 0.9423, 0.8166, 0.941, 0.4085, 0.9987, 0.0, 1.0, 0.4081, 0.9423, 0.4083, 0.941, 0.0001772, 0.9387, 0.0, 0.941, 0.758, 0.8833, 0.7581, 0.8809, 0.0001771])
me_plane_001.materials.append(mat_material_003)
me_plane_001.use_remesh_preserve_volume = False
me_plane_001.use_remesh_preserve_attributes = False
me_plane_001.use_mirror_vertex_groups = False
me_plane_001.update()
me_plane = bpy.data.meshes.new('Plane')
me_plane.from_pydata([(1.0, -0.6192, 0.0), (-1.0, -0.6192, 0.0), (1.0, 1.0, 0.0), (-1.0, 1.0, 0.0), (1.0, -0.6192, 0.1525), (-1.0, -0.6192, 0.1525), (1.0, 1.0, 0.1525), (-1.0, 1.0, 0.1525)], [], [(1, 3, 2, 0), (5, 4, 6, 7), (0, 2, 6, 4), (3, 1, 5, 7), (1, 0, 4, 5), (2, 3, 7, 6)])
_uv = me_plane.uv_layers.new(name='UVMap')
_uv.uv.foreach_set('vector', [0.4538, 0.5619, 0.0, 0.5605, 0.00172, 0.0, 0.4555, 0.001392, 0.4555, 0.5605, 0.4573, 0.0, 0.9111, 0.001392, 0.9094, 0.5619, 0.9538, 0.5607, 0.9552, 1.014, 0.9125, 1.015, 0.9111, 0.5608, 0.9983, 0.5607, 0.9997, 1.014, 0.9569, 1.015, 0.9555, 0.5608, 0.9983, 0.0, 1.0, 0.5605, 0.9573, 0.5607, 0.9555, 0.0001311, 0.9555, 0.0001312, 0.9538, 0.5607, 0.9111, 0.5605, 0.9128, 0.0])
me_plane.materials.append(mat_material_001)
me_plane.use_remesh_preserve_volume = False
me_plane.use_remesh_preserve_attributes = False
me_plane.use_mirror_vertex_groups = False
me_plane.update()
me_plane_005 = bpy.data.meshes.new('Plane.005')
me_plane_005.from_pydata([(1.0, -1.0, 0.0), (-0.4058, -1.0, -4.486e-08), (1.0, 1.611, 0.0), (-0.4058, 1.611, -4.486e-08), (1.0, -1.0, 0.1989), (-0.4058, -1.0, 0.1989), (1.0, 1.611, 0.1989), (-0.4058, 1.611, 0.1989)], [], [(1, 3, 2, 0), (5, 4, 6, 7), (3, 1, 5, 7), (1, 0, 4, 5), (2, 3, 7, 6), (0, 2, 6, 4)])
_uv = me_plane_005.uv_layers.new(name='UVMap')
_uv.uv.foreach_set('vector', [0.4128, 0.7592, 0.4104, 0.001252, 0.8185, 0.0, 0.8209, 0.758, 0.4104, 0.758, 0.002325, 0.7592, 0.0, 0.001252, 0.4081, 0.0, 0.8786, 0.0, 0.8809, 0.758, 0.8232, 0.7581, 0.8209, 0.000177, 0.9987, 0.4083, 1.0, 0.8164, 0.9423, 0.8166, 0.941, 0.4085, 0.9987, 0.0, 1.0, 0.4081, 0.9423, 0.4083, 0.941, 0.0001772, 0.9387, 0.0, 0.941, 0.758, 0.8833, 0.7581, 0.8809, 0.0001771])
me_plane_005.materials.append(mat_material_004)
me_plane_005.use_remesh_preserve_volume = False
me_plane_005.use_remesh_preserve_attributes = False
me_plane_005.use_mirror_vertex_groups = False
me_plane_005.update()
me_plane_007 = bpy.data.meshes.new('Plane.007')
me_plane_007.from_pydata([(-0.6193, -0.7312, -1.192e-07), (-0.6193, 0.6371, 0.0), (0.7642, 0.6371, 0.0), (0.7642, 0.181, 0.0), (0.749, 0.171, 0.0), (0.7232, 0.169, 0.0), (0.5365, 0.04715, 0.0), (0.5282, 0.02538, 0.0), (0.6751, 0.1574, 0.0), (0.5602, 0.08236, 0.0), (0.6309, 0.1385, 0.0), (0.592, 0.1132, 0.0), (-0.6193, 0.559, -0.1272), (-0.6193, -0.6268, -0.1272), (0.7642, 0.559, -0.1272), (0.7232, -0.2305, 0.0), (0.7642, -0.2337, 0.0), (0.7642, -0.2751, 0.0), (0.5219, 0.008945, 0.0), (0.6751, -0.2189, 0.0), (0.517, -0.03079, 0.0), (0.5219, -0.07052, 0.0), (0.5365, -0.1087, 0.0), (0.5602, -0.1439, 0.0), (0.592, -0.1748, 0.0), (0.6309, -0.2001, 0.0), (1.125, 0.6371, 0.0), (1.125, 0.181, 0.0), (0.7642, 0.1722, 0.0), (0.7642, -0.7312, -1.192e-07), (0.7642, -0.6268, -0.1272), (1.125, 0.559, -0.1272), (0.7642, -0.2337, -0.1208), (1.125, 0.1637, -0.1272), (0.8448, 0.1637, -0.1272), (0.8232, 0.169, -0.08879), (0.7732, 0.1729, -0.05997), (0.7642, 0.1722, -0.06515), (1.125, -0.6268, -0.1272), (1.125, -0.7312, -1.192e-07), (0.7581, -0.2333, -0.1272), (0.7642, -0.2337, -0.1272), (0.7232, 0.169, -0.1272), (0.7642, 0.1722, -0.1272), (0.6751, 0.1574, -0.1272), (0.5299, 0.02985, -0.1272), (0.5365, 0.04715, -0.1272), (0.5602, 0.08236, -0.1272), (0.592, 0.1132, -0.1272), (0.6309, 0.1385, -0.1272), (0.7732, 0.1729, -0.1272), (0.8232, 0.169, -0.1272), (1.125, -0.2751, 0.0), (0.8104, -0.2315, -0.1272), (1.125, -0.2315, -0.1272), (0.7732, -0.2344, -0.1187), (0.7732, -0.2344, -0.1272), (0.7232, -0.2305, -0.1272), (0.5219, 0.008945, -0.1272), (0.517, -0.03079, -0.1272), (0.6751, -0.2189, -0.1272), (0.6309, -0.2001, -0.1272), (0.592, -0.1748, -0.1272), (0.5602, -0.1439, -0.1272), (0.5365, -0.1087, -0.1272), (0.5219, -0.07052, -0.1272)], [(42, 3)], [(0, 1, 2), (2, 11, 9), (2, 10, 11), (2, 8, 10), (6, 0, 2, 9), (2, 3, 5, 8), (7, 0, 6), (3, 4, 5), (4, 3, 28), (0, 25, 19), (0, 24, 25), (0, 23, 24), (0, 22, 23), (0, 21, 22), (0, 20, 21), (0, 18, 20), (0, 19, 15, 17), (0, 7, 18), (15, 16, 17), (29, 0, 17), (13, 14, 12), (49, 44, 14), (14, 48, 49), (14, 47, 48), (14, 13, 46, 47), (13, 45, 46), (44, 42, 14), (42, 43, 14), (13, 65, 59), (13, 64, 65), (13, 63, 64), (13, 62, 63), (13, 61, 62), (13, 60, 61), (13, 57, 60), (59, 58, 13), (58, 45, 13), (13, 40, 57), (40, 13, 30, 41), (3, 2, 26, 27), (0, 13, 12, 1), (13, 0, 29, 30), (1, 12, 14, 2), (38, 54, 53, 56), (41, 30, 38, 56), (28, 3, 37), (17, 16, 32), (27, 26, 31, 33), (3, 27, 35, 36), (36, 37, 3), (27, 33, 34, 35), (50, 51, 31), (34, 33, 31, 51), (31, 14, 43, 50), (2, 14, 31, 26), (52, 54, 38, 39), (17, 52, 39, 29), (17, 55, 53, 52), (17, 32, 55), (53, 54, 52), (29, 39, 38, 30), (53, 55, 32, 40, 41, 56), (16, 15, 19, 60, 57, 40, 32), (24, 23, 63, 62, 61, 60, 19, 25), (43, 42, 37, 36, 3, 35, 34, 51, 50), (4, 28, 37, 42, 44, 49, 11, 10, 8, 5), (6, 9, 11, 49, 48, 47, 46), (63, 23, 22, 21, 20, 65, 64), (45, 58, 59, 65, 20, 18, 7, 6, 46)])
_uv = me_plane_007.uv_layers.new(name='UVMap')
_uv.uv.foreach_set('vector', [0.464, 0.5927, 0.0, 0.5913, 0.001439, 0.1222, 0.001439, 0.1222, 0.1789, 0.1811, 0.1893, 0.1919, 0.001439, 0.1222, 0.1704, 0.1679, 0.1789, 0.1811, 0.001439, 0.1222, 0.164, 0.1529, 0.1704, 0.1679, 0.2012, 0.2, 0.464, 0.5927, 0.001439, 0.1222, 0.1893, 0.1919, 0.001439, 0.1222, 0.1561, 0.1227, 0.1601, 0.1366, 0.164, 0.1529, 0.2086, 0.2028, 0.464, 0.5927, 0.2012, 0.2, 0.1561, 0.1227, 0.1595, 0.1278, 0.1601, 0.1366, 0.1595, 0.1278, 0.1561, 0.1227, 0.1591, 0.1227, 0.464, 0.5927, 0.2852, 0.1683, 0.2916, 0.1533, 0.464, 0.5927, 0.2766, 0.1814, 0.2852, 0.1683, 0.464, 0.5927, 0.2661, 0.1922, 0.2766, 0.1814, 0.464, 0.5927, 0.2541, 0.2002, 0.2661, 0.1922, 0.464, 0.5927, 0.2411, 0.2051, 0.2541, 0.2002, 0.464, 0.5927, 0.2277, 0.2067, 0.2411, 0.2051, 0.464, 0.5927, 0.2142, 0.205, 0.2277, 0.2067, 0.464, 0.5927, 0.2916, 0.1533, 0.2956, 0.137, 0.3108, 0.1231, 0.464, 0.5927, 0.2086, 0.2028, 0.2142, 0.205, 0.2956, 0.137, 0.2967, 0.1231, 0.3108, 0.1231, 0.4654, 0.1236, 0.464, 0.5927, 0.3108, 0.1231, 0.8678, 0.0, 0.4672, 0.4703, 0.4658, 0.001233, 0.6096, 0.4247, 0.6033, 0.4397, 0.4672, 0.4703, 0.4672, 0.4703, 0.6182, 0.4115, 0.6096, 0.4247, 0.4672, 0.4703, 0.6286, 0.4007, 0.6182, 0.4115, 0.4672, 0.4703, 0.8678, 0.0, 0.6405, 0.3926, 0.6286, 0.4007, 0.8678, 0.0, 0.6464, 0.3903, 0.6405, 0.3926, 0.6033, 0.4397, 0.5994, 0.456, 0.4672, 0.4703, 0.5994, 0.456, 0.5984, 0.4699, 0.4672, 0.4703, 0.8678, 0.0, 0.6804, 0.3875, 0.6669, 0.3859, 0.8678, 0.0, 0.6934, 0.3924, 0.6804, 0.3875, 0.8678, 0.0, 0.7053, 0.4004, 0.6934, 0.3924, 0.8678, 0.0, 0.7158, 0.4112, 0.7053, 0.4004, 0.8678, 0.0, 0.7245, 0.4243, 0.7158, 0.4112, 0.8678, 0.0, 0.7309, 0.4393, 0.7245, 0.4243, 0.8678, 0.0, 0.7349, 0.4556, 0.7309, 0.4393, 0.6669, 0.3859, 0.6535, 0.3876, 0.8678, 0.0, 0.6535, 0.3876, 0.6464, 0.3903, 0.8678, 0.0, 0.8678, 0.0, 0.7358, 0.4674, 0.7349, 0.4556, 0.7358, 0.4674, 0.8678, 0.0, 0.8693, 0.4691, 0.736, 0.4695, 0.1561, 0.1227, 0.001439, 0.1222, 0.001814, 0.0, 0.1565, 0.0004744, 0.9986, 0.464, 0.9555, 0.4284, 0.9568, 0.02636, 1.0, 0.0, 0.9548, 0.5824, 0.9145, 0.5891, 0.9151, 0.1273, 0.9554, 0.1206, 0.8697, 0.0, 0.9128, 0.009483, 0.9142, 0.4466, 0.871, 0.4371, 0.8697, 0.5916, 0.7356, 0.592, 0.7353, 0.4852, 0.7363, 0.4726, 0.736, 0.4695, 0.8693, 0.4691, 0.8697, 0.5916, 0.7363, 0.4726, 0.4224, 0.6146, 0.4195, 0.615, 0.4195, 0.5927, 0.01327, 0.636, 0.0, 0.6315, 0.0132, 0.5927, 0.5989, 0.7471, 0.5985, 0.5925, 0.6417, 0.6189, 0.6421, 0.7528, 0.4658, 0.7128, 0.4678, 0.5925, 0.4964, 0.6939, 0.4863, 0.7103, 0.4863, 0.7103, 0.488, 0.7134, 0.4658, 0.7128, 0.4678, 0.5925, 0.5112, 0.5937, 0.5097, 0.687, 0.4964, 0.6939, 0.5982, 0.473, 0.5995, 0.4899, 0.4676, 0.5925, 0.6013, 0.4973, 0.6016, 0.5921, 0.4676, 0.5925, 0.5995, 0.4899, 0.4676, 0.5925, 0.4672, 0.4703, 0.5984, 0.4699, 0.5982, 0.473, 0.871, 0.4371, 0.9142, 0.4466, 0.9145, 0.5604, 0.8713, 0.551, 0.555, 0.6074, 0.5981, 0.5925, 0.5985, 0.7265, 0.5554, 0.762, 0.3108, 0.1231, 0.3111, 0.0006655, 0.4658, 0.00114, 0.4654, 0.1236, 0.5116, 0.6731, 0.5518, 0.6711, 0.5547, 0.6825, 0.5112, 0.7872, 0.5116, 0.6731, 0.5525, 0.6682, 0.5518, 0.6711, 0.5547, 0.6825, 0.5544, 0.782, 0.5112, 0.7872, 0.9151, 0.1273, 0.9152, 0.006718, 0.9555, 0.0, 0.9554, 0.1206, 0.5547, 0.6825, 0.5518, 0.6711, 0.5525, 0.6682, 0.5547, 0.6662, 0.5547, 0.6682, 0.5547, 0.6711, 0.5116, 0.668, 0.5116, 0.6547, 0.5117, 0.6381, 0.5548, 0.6382, 0.5548, 0.6548, 0.5547, 0.6662, 0.5525, 0.6682, 0.5118, 0.6064, 0.5118, 0.5925, 0.555, 0.5926, 0.5549, 0.6065, 0.5549, 0.6219, 0.5548, 0.6382, 0.5117, 0.6381, 0.5117, 0.6218, 0.509, 0.7135, 0.5089, 0.7273, 0.488, 0.7134, 0.4863, 0.7103, 0.4658, 0.7128, 0.4964, 0.6939, 0.5097, 0.687, 0.5094, 0.694, 0.5091, 0.7104, 0.4659, 0.7185, 0.466, 0.7133, 0.488, 0.7134, 0.5089, 0.7273, 0.5089, 0.7441, 0.5091, 0.76, 0.4665, 0.7743, 0.4661, 0.7598, 0.4659, 0.7439, 0.4659, 0.7272, 0.4679, 0.7968, 0.4671, 0.7868, 0.4665, 0.7743, 0.5091, 0.76, 0.5095, 0.7744, 0.5101, 0.7869, 0.5109, 0.7969, 0.4658, 0.6572, 0.4226, 0.6573, 0.4226, 0.6457, 0.4226, 0.6329, 0.4225, 0.6195, 0.4657, 0.6327, 0.4657, 0.6455, 0.4656, 0.5986, 0.4656, 0.6058, 0.4657, 0.6193, 0.4657, 0.6327, 0.4225, 0.6195, 0.4225, 0.606, 0.4225, 0.6003, 0.4224, 0.5928, 0.4656, 0.5927])
me_plane_007.materials.append(mat_material_006)
me_plane_007.use_remesh_preserve_volume = False
me_plane_007.use_remesh_preserve_attributes = False
me_plane_007.use_mirror_vertex_groups = False
me_plane_007.update()
me_plane_003 = bpy.data.meshes.new('Plane.003')
me_plane_003.from_pydata([(1.0, -1.0, 0.0), (-1.0, -1.0, 0.0), (1.0, 1.0, 0.0), (-1.0, 1.0, 0.0), (1.0, -1.0, -0.08345), (-1.0, -1.0, -0.08345), (1.0, 1.0, -0.08345), (-1.0, 1.0, -0.08345)], [], [(1, 3, 2, 0), (5, 4, 6, 7), (0, 2, 6, 4), (3, 1, 5, 7), (1, 0, 4, 5), (2, 3, 7, 6)])
me_plane_003.materials.append(mat_material_002)
me_plane_003.use_remesh_preserve_volume = False
me_plane_003.use_remesh_preserve_attributes = False
me_plane_003.use_mirror_vertex_groups = False
me_plane_003.update()
me_plane_006 = bpy.data.meshes.new('Plane.006')
me_plane_006.from_pydata([(1.0, -1.0, 0.0), (-1.0, -1.0, 0.0), (1.0, 1.0, 0.0), (-1.0, 1.0, 0.0), (1.0, -1.0, -0.08345), (-1.0, -1.0, -0.08345), (1.0, 1.0, -0.08345), (-1.0, 1.0, -0.08345)], [], [(1, 3, 2, 0), (5, 4, 6, 7), (0, 2, 6, 4), (3, 1, 5, 7), (1, 0, 4, 5), (2, 3, 7, 6)])
me_plane_006.materials.append(mat_material_007)
me_plane_006.use_remesh_preserve_volume = False
me_plane_006.use_remesh_preserve_attributes = False
me_plane_006.use_mirror_vertex_groups = False
me_plane_006.update()
me_plane_010 = bpy.data.meshes.new('Plane.010')
me_plane_010.from_pydata([(1.0, -1.0, 0.0), (-1.0, -1.0, 0.0), (1.0, 1.0, 0.0), (-1.0, 1.0, 0.0), (1.0, -1.0, -0.08345), (-1.0, -1.0, -0.08345), (1.0, 1.0, -0.08345), (-1.0, 1.0, -0.08345)], [], [(1, 3, 2, 0), (5, 4, 6, 7), (0, 2, 6, 4), (3, 1, 5, 7), (1, 0, 4, 5), (2, 3, 7, 6)])
me_plane_010.materials.append(mat_material_010)
me_plane_010.use_remesh_preserve_volume = False
me_plane_010.use_remesh_preserve_attributes = False
me_plane_010.use_mirror_vertex_groups = False
me_plane_010.update()
me_plane_014 = bpy.data.meshes.new('Plane.014')
me_plane_014.from_pydata([(1.0, -1.0, 0.0), (-1.0, -1.0, 0.0), (1.0, 1.0, 0.0), (-1.0, 1.0, 0.0), (1.0, -1.0, 0.3318), (-1.0, -1.0, 0.3318), (1.0, 1.0, 0.3318), (-1.0, 1.0, 0.3318), (1.168, 1.155, -2.938), (1.168, 1.155, 0.6471), (-1.11, 1.155, -2.938), (-1.11, 1.155, 0.6471), (1.168, 0.9075, -2.938), (1.168, 0.9075, 0.6471), (-1.11, 0.9075, -2.938), (-1.11, 0.9075, 0.6471), (1.189, 0.923, -2.938), (1.189, 0.923, 0.6471), (1.189, -1.022, -2.938), (1.189, -1.022, 0.6471), (0.9062, 0.923, -2.938), (0.9062, 0.923, 0.6471), (0.9062, -1.022, -2.938), (0.9062, -1.022, 0.6471), (-0.8317, 0.923, -2.938), (-0.8317, 0.923, 0.6471), (-0.8317, -1.022, -2.938), (-0.8317, -1.022, 0.6471), (-1.115, 0.923, -2.938), (-1.115, 0.923, 0.6471), (-1.115, -1.022, -2.938), (-1.11, -0.9355, 0.6471), (1.191, -0.9355, -2.938), (1.191, -0.9355, 0.6471), (-1.11, -0.9355, -2.938), (1.191, -1.183, -2.938), (1.191, -1.183, 0.6471), (-1.11, -1.183, -2.938), (-1.11, -1.183, 0.6471)], [], [(1, 3, 2, 0), (5, 4, 6, 7), (2, 3, 7, 6), (0, 2, 6, 4), (3, 1, 5, 7), (1, 0, 4, 5), (9, 11, 10, 8), (13, 12, 14, 15), (9, 8, 12, 13), (10, 11, 15, 14), (8, 10, 14, 12), (11, 9, 13, 15), (17, 19, 18, 16), (21, 20, 22, 23), (17, 16, 20, 21), (18, 19, 23, 22), (16, 18, 22, 20), (19, 17, 21, 23), (25, 27, 26, 24), (29, 28, 30, 31), (25, 24, 28, 29), (26, 27, 31, 30), (24, 26, 30, 28), (27, 25, 29, 31), (36, 35, 37, 38), (33, 32, 35, 36), (32, 34, 37, 35), (33, 31, 34, 32), (34, 31, 38, 37), (31, 33, 36, 38)])
_uv = me_plane_014.uv_layers.new(name='UVMap')
_uv.uv.foreach_set('vector', [0.8882, 0.95, 0.6813, 0.9507, 0.6806, 0.7437, 0.8875, 0.7431, 0.2386, 0.7431, 0.2392, 0.95, 0.03227, 0.9507, 0.03164, 0.7437, 0.6806, 0.7432, 0.68, 0.9501, 0.6457, 0.95, 0.6463, 0.7431, 0.5126, 0.7431, 0.5132, 0.95, 0.4789, 0.9501, 0.4783, 0.7432, 0.9477, 0.7426, 0.9483, 0.9495, 0.914, 0.9496, 0.9134, 0.7427, 0.5476, 0.7431, 0.5482, 0.9499, 0.5138, 0.95, 0.5132, 0.7432, 0.2392, 0.3723, 0.4748, 0.3716, 0.4759, 0.7425, 0.2403, 0.7432, 0.4783, 0.3709, 0.4794, 0.0, 0.7151, 0.0007231, 0.7139, 0.3716, 0.9716, 0.7426, 0.9705, 0.3717, 0.9961, 0.3716, 0.9972, 0.7425, 0.9989, 0.0001057, 1.0, 0.371, 0.9744, 0.3711, 0.9733, 0.0001842, 0.5482, 0.9788, 0.5489, 0.7431, 0.5745, 0.7432, 0.5738, 0.9789, 0.6201, 0.9789, 0.6193, 0.7432, 0.6449, 0.7431, 0.6457, 0.9788, 0.883, 0.7425, 0.6818, 0.7431, 0.6806, 0.3722, 0.8818, 0.3716, 0.4794, 0.7431, 0.4783, 0.3722, 0.6795, 0.3716, 0.6806, 0.7425, 0.0, 0.7425, 0.001138, 0.3716, 0.03041, 0.3717, 0.02927, 0.7426, 0.9145, 0.7426, 0.9134, 0.3717, 0.9426, 0.3716, 0.9438, 0.7425, 0.2392, 0.9444, 0.2398, 0.7432, 0.2691, 0.7433, 0.2685, 0.9445, 0.4466, 0.9445, 0.446, 0.7433, 0.4753, 0.7432, 0.4759, 0.9444, 0.2392, 0.7425, 0.03797, 0.7431, 0.03684, 0.3722, 0.2381, 0.3716, 0.7162, 0.3716, 0.7151, 0.0007231, 0.9163, 0.0001057, 0.9085, 0.371, 0.883, 0.7425, 0.8841, 0.3716, 0.9134, 0.3717, 0.9122, 0.7426, 0.9465, 0.0001976, 0.9454, 0.3711, 0.9163, 0.371, 0.9173, 0.0001057, 0.6187, 0.7431, 0.6193, 0.9443, 0.5901, 0.9444, 0.5894, 0.7432, 0.446, 0.7432, 0.4454, 0.9444, 0.4161, 0.9443, 0.4172, 0.752, 0.0, 0.3709, 0.001138, 0.0, 0.2392, 0.0007303, 0.2381, 0.3716, 0.9449, 0.7426, 0.9438, 0.3717, 0.9694, 0.3716, 0.9705, 0.7425, 0.9491, 0.9807, 0.9483, 0.7427, 0.9739, 0.7426, 0.9747, 0.9806, 0.2392, 0.0007125, 0.4771, 0.0, 0.4783, 0.3709, 0.2403, 0.3716, 0.9721, 0.0001057, 0.9733, 0.371, 0.9477, 0.3711, 0.9465, 0.0001843, 0.0007303, 0.9807, 0.0, 0.7427, 0.0256, 0.7426, 0.02633, 0.9806])
me_plane_014.materials.append(mat_material_013)
me_plane_014.use_remesh_preserve_volume = False
me_plane_014.use_remesh_preserve_attributes = False
me_plane_014.use_mirror_vertex_groups = False
me_plane_014.update()
me_plane_015 = bpy.data.meshes.new('Plane.015')
me_plane_015.from_pydata([(1.0, -1.0, 0.0), (-1.0, -1.0, 0.0), (1.0, 1.0, 0.0), (-1.0, 1.0, 0.0), (1.0, -1.0, 0.3318), (-1.0, -1.0, 0.3318), (1.0, 1.0, 0.3318), (-1.0, 1.0, 0.3318), (1.168, 1.155, -2.938), (1.168, 1.155, 0.6471), (-1.11, 1.155, -2.938), (-1.11, 1.155, 0.6471), (1.168, 0.9075, -2.938), (1.168, 0.9075, 0.6471), (-1.11, 0.9075, -2.938), (-1.11, 0.9075, 0.6471), (1.189, 0.923, -2.938), (1.189, 0.923, 0.6471), (1.189, -1.022, -2.938), (1.189, -1.022, 0.6471), (0.9062, 0.923, -2.938), (0.9062, 0.923, 0.6471), (0.9062, -1.022, -2.938), (0.9062, -1.022, 0.6471), (-0.8317, 0.923, -2.938), (-0.8317, 0.923, 0.6471), (-0.8317, -1.022, -2.938), (-0.8317, -1.022, 0.6471), (-1.115, 0.923, -2.938), (-1.115, 0.923, 0.6471), (-1.115, -1.022, -2.938), (-1.11, -0.9355, 0.6471), (1.191, -0.9355, -2.938), (1.191, -0.9355, 0.6471), (-1.11, -0.9355, -2.938), (1.191, -1.183, -2.938), (1.191, -1.183, 0.6471), (-1.11, -1.183, -2.938), (-1.11, -1.183, 0.6471)], [], [(1, 3, 2, 0), (5, 4, 6, 7), (2, 3, 7, 6), (0, 2, 6, 4), (3, 1, 5, 7), (1, 0, 4, 5), (9, 11, 10, 8), (13, 12, 14, 15), (9, 8, 12, 13), (10, 11, 15, 14), (8, 10, 14, 12), (11, 9, 13, 15), (17, 19, 18, 16), (21, 20, 22, 23), (17, 16, 20, 21), (18, 19, 23, 22), (16, 18, 22, 20), (19, 17, 21, 23), (25, 27, 26, 24), (29, 28, 30, 31), (25, 24, 28, 29), (26, 27, 31, 30), (24, 26, 30, 28), (27, 25, 29, 31), (36, 35, 37, 38), (33, 32, 35, 36), (32, 34, 37, 35), (33, 31, 34, 32), (34, 31, 38, 37), (31, 33, 36, 38)])
_uv = me_plane_015.uv_layers.new(name='UVMap')
_uv.uv.foreach_set('vector', [0.0, 0.0, 1.0, 0.0, 1.0, 1.0, 0.0, 1.0, 0.002358, 0.7708, 0.0, 0.002358, 0.7685, 0.0, 0.7708, 0.7685, 0.0, 0.0, 1.0, 0.0, 1.0, 1.0, 0.0, 1.0, 0.0, 0.0, 1.0, 0.0, 1.0, 1.0, 0.0, 1.0, 0.9976, 0.0, 1.0, 0.7685, 0.8725, 0.7689, 0.8701, 0.0003911, 0.0, 0.0, 1.0, 0.0, 1.0, 1.0, 0.0, 1.0, 0.0, 0.0, 1.0, 0.0, 1.0, 1.0, 0.0, 1.0, 0.0, 0.0, 1.0, 0.0, 1.0, 1.0, 0.0, 1.0, 0.0, 0.0, 1.0, 0.0, 1.0, 1.0, 0.0, 1.0, 0.0, 0.0, 1.0, 0.0, 1.0, 1.0, 0.0, 1.0, 0.0, 0.0, 1.0, 0.0, 1.0, 1.0, 0.0, 1.0, 0.0, 0.0, 1.0, 0.0, 1.0, 1.0, 0.0, 1.0, 0.0, 0.0, 1.0, 0.0, 1.0, 1.0, 0.0, 1.0, 0.0, 0.0, 1.0, 0.0, 1.0, 1.0, 0.0, 1.0, 0.0, 0.0, 1.0, 0.0, 1.0, 1.0, 0.0, 1.0, 0.0, 0.0, 1.0, 0.0, 1.0, 1.0, 0.0, 1.0, 0.0, 0.0, 1.0, 0.0, 1.0, 1.0, 0.0, 1.0, 0.0, 0.0, 1.0, 0.0, 1.0, 1.0, 0.0, 1.0, 0.0, 0.0, 1.0, 0.0, 1.0, 1.0, 0.0, 1.0, 0.0, 0.0, 1.0, 0.0, 1.0, 1.0, 0.0, 1.0, 0.0, 0.0, 1.0, 0.0, 1.0, 1.0, 0.0, 1.0, 0.0, 0.0, 1.0, 0.0, 1.0, 1.0, 0.0, 1.0, 0.0, 0.0, 1.0, 0.0, 1.0, 1.0, 0.0, 1.0, 0.0, 0.0, 1.0, 0.0, 1.0, 1.0, 0.0, 1.0, 0.0, 0.0, 1.0, 0.0, 1.0, 1.0, 0.0, 1.0, 0.7751, 1.378, 0.7708, 0.0002916, 0.8659, 0.0, 0.8701, 1.377, 0.0, 0.0, 1.0, 0.0, 1.0, 1.0, 0.0, 1.0, 0.0, 0.0, 1.0, 0.0, 1.0, 1.0, 0.0, 1.0, 0.0, 0.0, 1.0, 0.0, 1.0, 1.0, 0.0, 1.0, 0.0, 0.0, 1.0, 0.0, 1.0, 1.0, 0.0, 1.0])
me_plane_015.materials.append(mat_material_012)
me_plane_015.use_remesh_preserve_volume = False
me_plane_015.use_remesh_preserve_attributes = False
me_plane_015.use_mirror_vertex_groups = False
me_plane_015.update()
me_plane_016 = bpy.data.meshes.new('Plane.016')
me_plane_016.from_pydata([(1.0, -1.0, 0.0), (-1.0, -1.0, 0.0), (1.0, 1.0, 0.0), (-1.0, 1.0, 0.0), (1.0, -1.0, 0.3318), (-1.0, -1.0, 0.3318), (1.0, 1.0, 0.3318), (-1.0, 1.0, 0.3318), (1.168, 1.155, -2.938), (1.168, 1.155, 0.6471), (-1.11, 1.155, -2.938), (-1.11, 1.155, 0.6471), (1.168, 0.9075, -2.938), (1.168, 0.9075, 0.6471), (-1.11, 0.9075, -2.938), (-1.11, 0.9075, 0.6471), (1.189, 0.923, -2.938), (1.189, 0.923, 0.6471), (1.189, -1.022, -2.938), (1.189, -1.022, 0.6471), (0.9062, 0.923, -2.938), (0.9062, 0.923, 0.6471), (0.9062, -1.022, -2.938), (0.9062, -1.022, 0.6471), (-0.8317, 0.923, -2.938), (-0.8317, 0.923, 0.6471), (-0.8317, -1.022, -2.938), (-0.8317, -1.022, 0.6471), (-1.115, 0.923, -2.938), (-1.115, 0.923, 0.6471), (-1.115, -1.022, -2.938), (-1.11, -0.9355, 0.6471), (1.191, -0.9355, -2.938), (1.191, -0.9355, 0.6471), (-1.11, -0.9355, -2.938), (1.191, -1.183, -2.938), (1.191, -1.183, 0.6471), (-1.11, -1.183, -2.938), (-1.11, -1.183, 0.6471)], [], [(1, 3, 2, 0), (5, 4, 6, 7), (2, 3, 7, 6), (0, 2, 6, 4), (3, 1, 5, 7), (1, 0, 4, 5), (9, 11, 10, 8), (13, 12, 14, 15), (9, 8, 12, 13), (10, 11, 15, 14), (8, 10, 14, 12), (11, 9, 13, 15), (17, 19, 18, 16), (21, 20, 22, 23), (17, 16, 20, 21), (18, 19, 23, 22), (16, 18, 22, 20), (19, 17, 21, 23), (25, 27, 26, 24), (29, 28, 30, 31), (25, 24, 28, 29), (26, 27, 31, 30), (24, 26, 30, 28), (27, 25, 29, 31), (36, 35, 37, 38), (33, 32, 35, 36), (32, 34, 37, 35), (33, 31, 34, 32), (34, 31, 38, 37), (31, 33, 36, 38)])
_uv = me_plane_016.uv_layers.new(name='UVMap')
_uv.uv.foreach_set('vector', [0.8882, 0.95, 0.6813, 0.9507, 0.6806, 0.7437, 0.8875, 0.7431, 0.2386, 0.7431, 0.2392, 0.95, 0.03227, 0.9507, 0.03164, 0.7437, 0.6806, 0.7432, 0.68, 0.9501, 0.6457, 0.95, 0.6463, 0.7431, 0.5126, 0.7431, 0.5132, 0.95, 0.4789, 0.9501, 0.4783, 0.7432, 0.9477, 0.7426, 0.9483, 0.9495, 0.914, 0.9496, 0.9134, 0.7427, 0.5476, 0.7431, 0.5482, 0.9499, 0.5138, 0.95, 0.5132, 0.7432, 0.2392, 0.3723, 0.4748, 0.3716, 0.4759, 0.7425, 0.2403, 0.7432, 0.4783, 0.3709, 0.4794, 0.0, 0.7151, 0.0007231, 0.7139, 0.3716, 0.9716, 0.7426, 0.9705, 0.3717, 0.9961, 0.3716, 0.9972, 0.7425, 0.9989, 0.0001057, 1.0, 0.371, 0.9744, 0.3711, 0.9733, 0.0001842, 0.5482, 0.9788, 0.5489, 0.7431, 0.5745, 0.7432, 0.5738, 0.9789, 0.6201, 0.9789, 0.6193, 0.7432, 0.6449, 0.7431, 0.6457, 0.9788, 0.883, 0.7425, 0.6818, 0.7431, 0.6806, 0.3722, 0.8818, 0.3716, 0.4794, 0.7431, 0.4783, 0.3722, 0.6795, 0.3716, 0.6806, 0.7425, 0.0, 0.7425, 0.001138, 0.3716, 0.03041, 0.3717, 0.02927, 0.7426, 0.9145, 0.7426, 0.9134, 0.3717, 0.9426, 0.3716, 0.9438, 0.7425, 0.2392, 0.9444, 0.2398, 0.7432, 0.2691, 0.7433, 0.2685, 0.9445, 0.4466, 0.9445, 0.446, 0.7433, 0.4753, 0.7432, 0.4759, 0.9444, 0.2392, 0.7425, 0.03797, 0.7431, 0.03684, 0.3722, 0.2381, 0.3716, 0.7162, 0.3716, 0.7151, 0.0007231, 0.9163, 0.0001057, 0.9085, 0.371, 0.883, 0.7425, 0.8841, 0.3716, 0.9134, 0.3717, 0.9122, 0.7426, 0.9465, 0.0001976, 0.9454, 0.3711, 0.9163, 0.371, 0.9173, 0.0001057, 0.6187, 0.7431, 0.6193, 0.9443, 0.5901, 0.9444, 0.5894, 0.7432, 0.446, 0.7432, 0.4454, 0.9444, 0.4161, 0.9443, 0.4172, 0.752, 0.0, 0.3709, 0.001138, 0.0, 0.2392, 0.0007303, 0.2381, 0.3716, 0.9449, 0.7426, 0.9438, 0.3717, 0.9694, 0.3716, 0.9705, 0.7425, 0.9491, 0.9807, 0.9483, 0.7427, 0.9739, 0.7426, 0.9747, 0.9806, 0.2392, 0.0007125, 0.4771, 0.0, 0.4783, 0.3709, 0.2403, 0.3716, 0.9721, 0.0001057, 0.9733, 0.371, 0.9477, 0.3711, 0.9465, 0.0001843, 0.0007303, 0.9807, 0.0, 0.7427, 0.0256, 0.7426, 0.02633, 0.9806])
me_plane_016.materials.append(mat_material_011)
me_plane_016.use_remesh_preserve_volume = False
me_plane_016.use_remesh_preserve_attributes = False
me_plane_016.use_mirror_vertex_groups = False
me_plane_016.update()

# ---- objects
ob_plane_011 = bpy.data.objects.new('Plane.011', me_plane_002)
ob_plane_013 = bpy.data.objects.new('Plane.013', me_plane_012)
ob_plane_003 = bpy.data.objects.new('Plane.003', me_plane_004)
ob_plane_001 = bpy.data.objects.new('Plane.001', me_plane_001)
ob_plane = bpy.data.objects.new('Plane', me_plane)
ob_plane_002 = bpy.data.objects.new('Plane.002', me_plane_005)
ob_plane_004 = bpy.data.objects.new('Plane.004', me_plane_007)
ob_plane_006 = bpy.data.objects.new('Plane.006', me_plane_003)
ob_plane_005 = bpy.data.objects.new('Plane.005', me_plane_006)
ob_plane_007 = bpy.data.objects.new('Plane.007', me_plane_010)
ob_plane_008 = bpy.data.objects.new('Plane.008', me_plane_014)
ob_plane_009 = bpy.data.objects.new('Plane.009', me_plane_015)
ob_plane_010 = bpy.data.objects.new('Plane.010', me_plane_016)

# ---- transforms, parenting, visibility, modifiers, constraints
ob_plane_011.location = (15.69, -116.0, 57.38)
ob_plane_011.rotation_euler = (-1.571, 3.142, 3.142)
ob_plane_011.scale = (0.9428, 30.0, 30.0)
ob_plane_011.lineart.crease_threshold = 0.0
ob_plane_013.location = (-58.65, 107.1, 169.8)
ob_plane_013.scale = (6.755, 7.778, 6.755)
ob_plane_013.lineart.crease_threshold = 0.0
ob_plane_003.location = (-8.281, 115.8, 96.53)
ob_plane_003.rotation_euler = (-1.571, 1.571, 0.0)
ob_plane_003.scale = (90.0, 90.0, 90.0)
ob_plane_003.lineart.crease_threshold = 0.0
ob_plane_001.location = (-66.4, -28.52, 116.2)
ob_plane_001.rotation_euler = (0.0, 1.571, 0.0)
ob_plane_001.scale = (90.0, 90.0, 90.0)
ob_plane_001.lineart.crease_threshold = 0.0
ob_plane.location = (-2.982, 25.76, 27.64)
ob_plane.scale = (-62.77, -145.5, -62.77)
ob_plane.lineart.crease_threshold = 0.0
ob_plane_002.location = (41.24, -28.52, 115.9)
ob_plane_002.rotation_euler = (0.0, 1.571, 0.0)
ob_plane_002.scale = (90.0, 90.0, 90.0)
ob_plane_002.lineart.crease_threshold = 0.0
ob_plane_004.location = (-8.281, -106.2, 108.0)
ob_plane_004.rotation_euler = (-1.571, 1.571, 0.0)
ob_plane_004.scale = (71.54, 90.0, 90.0)
ob_plane_004.lineart.crease_threshold = 0.0
ob_plane_006.location = (-5.756, -0.6646, 117.0)
ob_plane_006.scale = (55.44, 114.7, 90.0)
ob_plane_006.lineart.crease_threshold = 0.0
ob_plane_005.location = (-5.756, -0.6646, 78.29)
ob_plane_005.scale = (55.44, 114.7, 90.0)
ob_plane_005.lineart.crease_threshold = 0.0
ob_plane_007.location = (-5.756, -0.6646, 152.0)
ob_plane_007.scale = (55.44, 114.7, 90.0)
ob_plane_007.lineart.crease_threshold = 0.0
ob_plane_008.location = (50.9, 107.1, 169.8)
ob_plane_008.scale = (6.755, 7.778, 6.755)
ob_plane_008.lineart.crease_threshold = 0.0
ob_plane_009.location = (50.9, -109.0, 169.8)
ob_plane_009.scale = (6.755, 7.778, 6.755)
ob_plane_009.lineart.crease_threshold = 0.0
ob_plane_010.location = (-58.6, -109.0, 169.8)
ob_plane_010.scale = (6.755, 7.778, 6.755)
ob_plane_010.lineart.crease_threshold = 0.0

# ---- collection membership
col_collection_1.objects.link(ob_plane_011)
col_collection_1.objects.link(ob_plane_013)
col_collection_1.objects.link(ob_plane_003)
col_collection_1.objects.link(ob_plane_001)
col_collection_1.objects.link(ob_plane)
col_collection_1.objects.link(ob_plane_002)
col_collection_1.objects.link(ob_plane_004)
col_collection_1.objects.link(ob_plane_006)
col_collection_1.objects.link(ob_plane_005)
col_collection_1.objects.link(ob_plane_007)
col_collection_1.objects.link(ob_plane_008)
col_collection_1.objects.link(ob_plane_009)
col_collection_1.objects.link(ob_plane_010)

# ---- scene / render settings (as saved in the file)
scene.frame_start = 1; scene.frame_end = 250; scene.frame_set(1)
scene.render.engine = 'CYCLES'
scene.render.image_settings.color_mode = 'RGB'
scene.render.image_settings.compression = 90
scene.render.resolution_percentage = 50
scene.render.dither_intensity = 0.0
scene.cycles.use_denoising = False
scene.cycles.samples = 10
scene.cycles.sampling_pattern = 'TABULATED_SOBOL'
scene.cycles.light_sampling_threshold = 0.0
scene.cycles.use_adaptive_sampling = False
scene.cycles.use_light_tree = False
scene.cycles.blur_glossy = 0.0
scene.cycles.volume_bounces = 1
scene.cycles.pixel_filter_type = 'GAUSSIAN'
scene.cycles.sample_clamp_indirect = 0.0
scene.view_settings.view_transform = 'Standard'
bpy.context.view_layer.update()

# ---- added for rendering (the .blend has no active camera and no usable light): camera, sun
cam_auto = bpy.data.cameras.new('AutoCamera')
cam_auto.lens = 50.0
cam_auto.sensor_width = 36.0
cam_auto.clip_end = 5033.23
ob_auto_camera = bpy.data.objects.new('AutoCamera', cam_auto)
scene.collection.objects.link(ob_auto_camera)
ob_auto_camera.location = (283.49, -345.802, 325.542)
ob_auto_camera.rotation_euler = (1.09748, -7.21219e-08, 0.694738)
scene.camera = ob_auto_camera
light_auto_sun = bpy.data.lights.new('AutoSun', 'SUN')
light_auto_sun.energy = 3.0
light_auto_sun.angle = 0.0523599
ob_auto_sun = bpy.data.objects.new('AutoSun', light_auto_sun)
scene.collection.objects.link(ob_auto_sun)
ob_auto_sun.rotation_euler = (0.872665, 0.174533, 0.523599)
bpy.context.view_layer.update()
